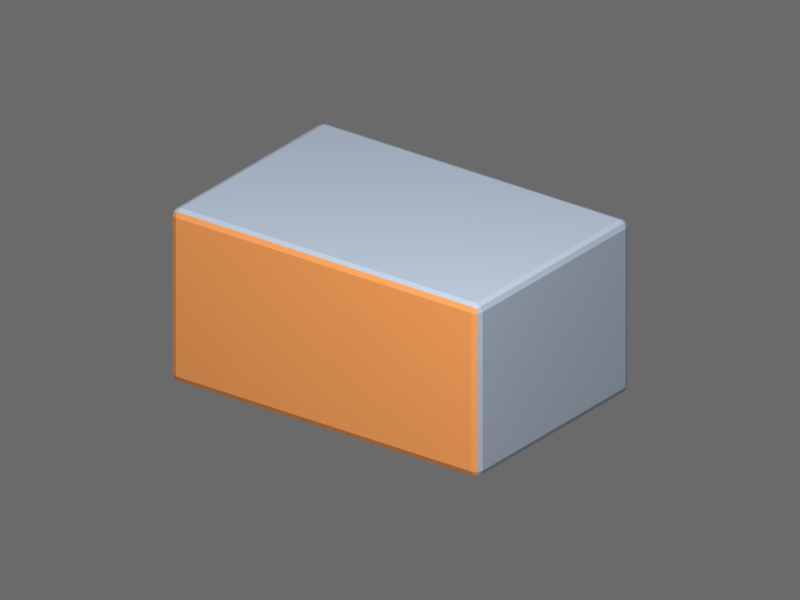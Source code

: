 # Source: technical_block_v001.blend  (saved by Blender 5.2.45; exported with 4.5.12 LTS)
import bpy
from mathutils import Matrix  # noqa: F401  (used for matrix-valued properties, if any)

bpy.ops.wm.read_factory_settings(use_empty=True)
scene = bpy.context.scene
scene.name = 'Scene'

# ---- collections
col_collection = bpy.data.collections.new('Collection'); scene.collection.children.link(col_collection)

# ---- materials (node trees are filled in below, after node groups)
mat_body = bpy.data.materials.new('Body')
mat_body.diffuse_color = (0.32, 0.38, 0.46, 1.0)
mat_frontmarker = bpy.data.materials.new('FrontMarker')
mat_frontmarker.diffuse_color = (0.65, 0.24, 0.06, 1.0)

# ---- material node trees
mat_body.use_nodes = True; mat_body.node_tree.nodes.clear()
_N = mat_body.node_tree.nodes; _L = mat_body.node_tree.links
n0 = _N.new('ShaderNodeBsdfPrincipled'); n0.name = 'Principled BSDF'; n0.location = (-200, 100)
n0.inputs[0].default_value = (0.32, 0.38, 0.46, 1.0)
n0.inputs[2].default_value = 0.72
n0.inputs[10].default_value = 0.005
n1 = _N.new('ShaderNodeOutputMaterial'); n1.name = 'Material Output'; n1.location = (200, 100)
_L.new(n0.outputs[0], n1.inputs[0])
n1.is_active_output = True
mat_frontmarker.use_nodes = True; mat_frontmarker.node_tree.nodes.clear()
_N = mat_frontmarker.node_tree.nodes; _L = mat_frontmarker.node_tree.links
n0 = _N.new('ShaderNodeBsdfPrincipled'); n0.name = 'Principled BSDF'; n0.location = (-200, 100)
n0.inputs[0].default_value = (0.65, 0.24, 0.06, 1.0)
n0.inputs[2].default_value = 0.72
n0.inputs[10].default_value = 0.005
n1 = _N.new('ShaderNodeOutputMaterial'); n1.name = 'Material Output'; n1.location = (200, 100)
_L.new(n0.outputs[0], n1.inputs[0])
n1.is_active_output = True

# ---- world
world_technicalneutralworld = bpy.data.worlds.new('TechnicalNeutralWorld'); scene.world = world_technicalneutralworld
world_technicalneutralworld.use_nodes = True; world_technicalneutralworld.node_tree.nodes.clear()
_N = world_technicalneutralworld.node_tree.nodes; _L = world_technicalneutralworld.node_tree.links
n0 = _N.new('ShaderNodeBackground'); n0.name = 'Background'; n0.location = (-200, 100)
n0.inputs[0].default_value = (0.18, 0.18, 0.18, 1.0)
n0.inputs[1].default_value = 0.8
n1 = _N.new('ShaderNodeOutputWorld'); n1.name = 'World Output'; n1.location = (200, 100)
_L.new(n0.outputs[0], n1.inputs[0])
n1.is_active_output = True

# ---- cameras
cam_camera_001 = bpy.data.cameras.new('Camera.001')
cam_camera_001.type = 'ORTHO'
cam_camera_001.ortho_scale = 2.5

# ---- lights
light_area = bpy.data.lights.new('Area', 'AREA')
light_area.energy = 450.0
light_area.shape = 'DISK'
light_area.size = 4.0
light_area.size_y = 1.0

# ---- meshes
me_cube_001 = bpy.data.meshes.new('Cube.001')
me_cube_001.from_pydata([(-0.6, -0.4, -1.192e-08), (-0.6, -0.4, 0.6), (-0.6, 0.4, -1.192e-08), (-0.6, 0.4, 0.6), (0.6, -0.4, -1.192e-08), (0.6, -0.4, 0.6), (0.6, 0.4, -1.192e-08), (0.6, 0.4, 0.6)], [], [(0, 1, 3, 2), (2, 3, 7, 6), (6, 7, 5, 4), (4, 5, 1, 0), (2, 6, 4, 0), (7, 3, 1, 5)])
me_cube_001.polygons.foreach_set('material_index', [0, 0, 0, 1, 0, 0])
_uv = me_cube_001.uv_layers.new(name='UVMap')
_uv.uv.foreach_set('vector', [0.375, 0.0, 0.625, 0.0, 0.625, 0.25, 0.375, 0.25, 0.375, 0.25, 0.625, 0.25, 0.625, 0.5, 0.375, 0.5, 0.375, 0.5, 0.625, 0.5, 0.625, 0.75, 0.375, 0.75, 0.375, 0.75, 0.625, 0.75, 0.625, 1.0, 0.375, 1.0, 0.125, 0.5, 0.375, 0.5, 0.375, 0.75, 0.125, 0.75, 0.625, 0.5, 0.875, 0.5, 0.875, 0.75, 0.625, 0.75])
me_cube_001.materials.append(mat_body)
me_cube_001.materials.append(mat_frontmarker)
me_cube_001.update()

# ---- objects
ob_technical_block_v001 = bpy.data.objects.new('technical_block_v001', me_cube_001)
ob_technicalkey = bpy.data.objects.new('TechnicalKey', light_area)
ob_technicalcamera = bpy.data.objects.new('TechnicalCamera', cam_camera_001)

# ---- transforms, parenting, visibility, modifiers, constraints
ob_technical_block_v001.location = (0.0, 0.0, 0.0)
_m = ob_technical_block_v001.modifiers.new('EditableEdgeBevel', 'BEVEL')
_m.width = 0.025
_m.width_pct = 0.025
_m.segments = 2
ob_technicalkey.location = (2.0, -3.0, 4.0)
ob_technicalkey.rotation_euler = (0.7725, 2.026e-08, 0.588)
ob_technicalcamera.location = (2.6, -3.5, 2.4)
ob_technicalcamera.rotation_euler = (1.122, -2.196e-08, 0.6389)

# ---- collection membership
col_collection.objects.link(ob_technical_block_v001)
col_collection.objects.link(ob_technicalkey)
col_collection.objects.link(ob_technicalcamera)

# ---- scene / render settings (as saved in the file)
scene.camera = ob_technicalcamera
scene.frame_start = 1; scene.frame_end = 250; scene.frame_set(1)
scene.render.engine = 'CYCLES'
scene.render.resolution_x = 800
scene.render.resolution_y = 600
scene.render.bake_bias = 0.0
scene.render.bake_samples = 0
scene.render.compositor_device = 'GPU'
scene.cycles.samples = 16
scene.eevee.use_volume_custom_range = False
scene.eevee.fast_gi_thickness_near = 0.1
scene.eevee.fast_gi_thickness_far = 0.0
scene.eevee.ray_tracing_options.screen_trace_thickness = 0.1
scene.view_settings.view_transform = 'Standard'
bpy.context.view_layer.update()
